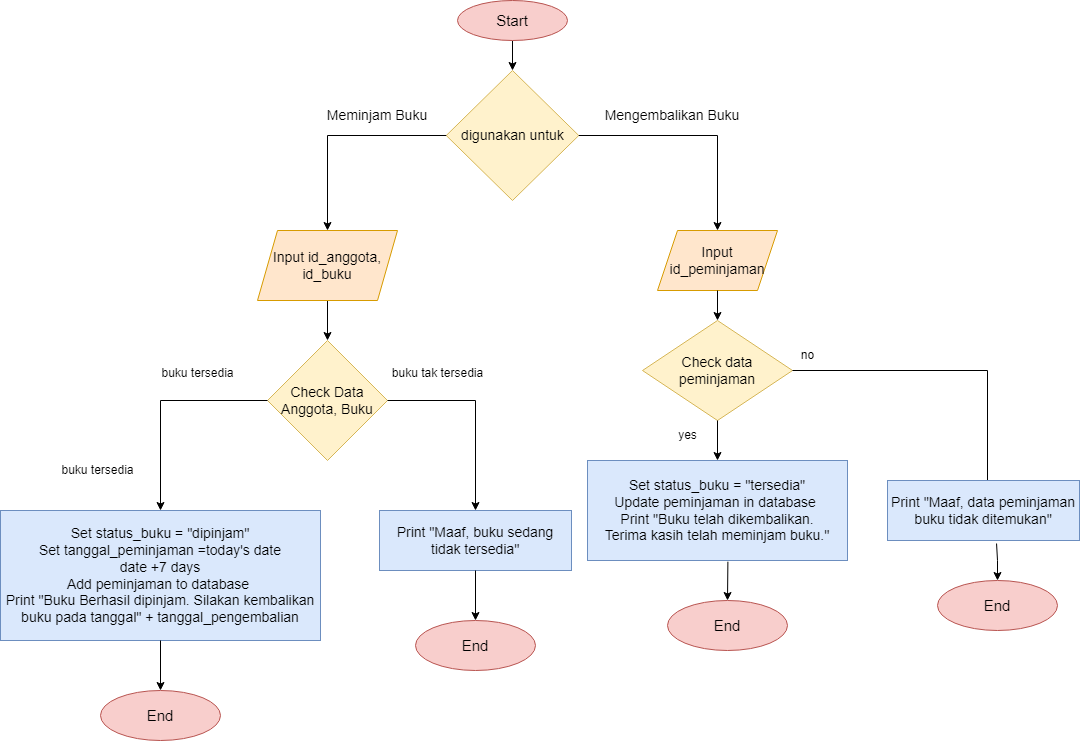

The diagram above was exported from draw.io. Its source (the exported page's mxGraphModel, read from the mxfile embedded in the PNG):
<mxGraphModel dx="2087" dy="673" grid="1" gridSize="10" guides="1" tooltips="1" connect="1" arrows="1" fold="1" page="1" pageScale="1" pageWidth="827" pageHeight="1169" math="0" shadow="0">
  <root>
    <mxCell id="WIyWlLk6GJQsqaUBKTNV-0" />
    <mxCell id="WIyWlLk6GJQsqaUBKTNV-1" parent="WIyWlLk6GJQsqaUBKTNV-0" />
    <mxCell id="iX_rax8t6QxfWvtFwQiQ-1" value="" style="edgeStyle=orthogonalEdgeStyle;rounded=0;orthogonalLoop=1;jettySize=auto;html=1;entryX=0.5;entryY=0;entryDx=0;entryDy=0;" parent="WIyWlLk6GJQsqaUBKTNV-1" source="9MaOpjVS7qC71h4wu9S7-0" target="iX_rax8t6QxfWvtFwQiQ-2" edge="1">
      <mxGeometry relative="1" as="geometry">
        <mxPoint x="385" y="170" as="targetPoint" />
      </mxGeometry>
    </mxCell>
    <mxCell id="9MaOpjVS7qC71h4wu9S7-0" value="&lt;font style=&quot;font-size: 15px;&quot;&gt;Start&lt;/font&gt;" style="ellipse;whiteSpace=wrap;html=1;fillColor=#f8cecc;strokeColor=#b85450;" parent="WIyWlLk6GJQsqaUBKTNV-1" vertex="1">
      <mxGeometry x="330" y="90" width="110" height="40" as="geometry" />
    </mxCell>
    <mxCell id="iX_rax8t6QxfWvtFwQiQ-2" value="&lt;font style=&quot;font-size: 14px;&quot;&gt;digunakan untuk&lt;/font&gt;" style="rhombus;whiteSpace=wrap;html=1;fillColor=#fff2cc;strokeColor=#d6b656;" parent="WIyWlLk6GJQsqaUBKTNV-1" vertex="1">
      <mxGeometry x="318.75" y="160" width="132.5" height="130" as="geometry" />
    </mxCell>
    <mxCell id="iX_rax8t6QxfWvtFwQiQ-11" value="" style="edgeStyle=orthogonalEdgeStyle;rounded=0;orthogonalLoop=1;jettySize=auto;html=1;" parent="WIyWlLk6GJQsqaUBKTNV-1" source="iX_rax8t6QxfWvtFwQiQ-3" target="iX_rax8t6QxfWvtFwQiQ-10" edge="1">
      <mxGeometry relative="1" as="geometry" />
    </mxCell>
    <mxCell id="iX_rax8t6QxfWvtFwQiQ-3" value="&lt;font style=&quot;font-size: 14px;&quot;&gt;Input id_anggota, id_buku&lt;/font&gt;" style="shape=parallelogram;perimeter=parallelogramPerimeter;whiteSpace=wrap;html=1;fixedSize=1;fillColor=#ffe6cc;strokeColor=#d79b00;" parent="WIyWlLk6GJQsqaUBKTNV-1" vertex="1">
      <mxGeometry x="130" y="320" width="140" height="70" as="geometry" />
    </mxCell>
    <mxCell id="iX_rax8t6QxfWvtFwQiQ-5" value="" style="endArrow=classic;html=1;rounded=0;exitX=0;exitY=0.5;exitDx=0;exitDy=0;entryX=0.5;entryY=0;entryDx=0;entryDy=0;" parent="WIyWlLk6GJQsqaUBKTNV-1" source="iX_rax8t6QxfWvtFwQiQ-2" target="iX_rax8t6QxfWvtFwQiQ-3" edge="1">
      <mxGeometry width="50" height="50" relative="1" as="geometry">
        <mxPoint x="360" y="340" as="sourcePoint" />
        <mxPoint x="410" y="290" as="targetPoint" />
        <Array as="points">
          <mxPoint x="200" y="225" />
        </Array>
      </mxGeometry>
    </mxCell>
    <mxCell id="iX_rax8t6QxfWvtFwQiQ-6" value="" style="endArrow=classic;html=1;rounded=0;entryX=0.5;entryY=0;entryDx=0;entryDy=0;exitX=1;exitY=0.5;exitDx=0;exitDy=0;" parent="WIyWlLk6GJQsqaUBKTNV-1" source="iX_rax8t6QxfWvtFwQiQ-2" target="iX_rax8t6QxfWvtFwQiQ-24" edge="1">
      <mxGeometry width="50" height="50" relative="1" as="geometry">
        <mxPoint x="360" y="340" as="sourcePoint" />
        <mxPoint x="590" y="320" as="targetPoint" />
        <Array as="points">
          <mxPoint x="590" y="225" />
        </Array>
      </mxGeometry>
    </mxCell>
    <mxCell id="iX_rax8t6QxfWvtFwQiQ-7" value="&lt;font style=&quot;font-size: 14px;&quot;&gt;Meminjam Buku&lt;/font&gt;" style="text;html=1;strokeColor=none;fillColor=none;align=center;verticalAlign=middle;whiteSpace=wrap;rounded=0;" parent="WIyWlLk6GJQsqaUBKTNV-1" vertex="1">
      <mxGeometry x="180" y="190" width="140" height="30" as="geometry" />
    </mxCell>
    <mxCell id="iX_rax8t6QxfWvtFwQiQ-8" value="&lt;font style=&quot;font-size: 14px;&quot;&gt;Mengembalikan Buku&lt;/font&gt;" style="text;html=1;strokeColor=none;fillColor=none;align=center;verticalAlign=middle;whiteSpace=wrap;rounded=0;" parent="WIyWlLk6GJQsqaUBKTNV-1" vertex="1">
      <mxGeometry x="460" y="190" width="170" height="30" as="geometry" />
    </mxCell>
    <mxCell id="iX_rax8t6QxfWvtFwQiQ-10" value="&lt;font style=&quot;font-size: 14px;&quot;&gt;Check Data Anggota, Buku&lt;/font&gt;" style="rhombus;whiteSpace=wrap;html=1;fillColor=#fff2cc;strokeColor=#d6b656;" parent="WIyWlLk6GJQsqaUBKTNV-1" vertex="1">
      <mxGeometry x="140" y="430" width="120" height="120" as="geometry" />
    </mxCell>
    <mxCell id="iX_rax8t6QxfWvtFwQiQ-14" value="" style="endArrow=classic;html=1;rounded=0;exitX=0;exitY=0.5;exitDx=0;exitDy=0;" parent="WIyWlLk6GJQsqaUBKTNV-1" source="iX_rax8t6QxfWvtFwQiQ-10" target="iX_rax8t6QxfWvtFwQiQ-16" edge="1">
      <mxGeometry width="50" height="50" relative="1" as="geometry">
        <mxPoint x="370" y="690" as="sourcePoint" />
        <mxPoint x="33" y="590" as="targetPoint" />
        <Array as="points">
          <mxPoint x="33" y="490" />
        </Array>
      </mxGeometry>
    </mxCell>
    <mxCell id="iX_rax8t6QxfWvtFwQiQ-15" value="" style="endArrow=classic;html=1;rounded=0;exitX=1;exitY=0.5;exitDx=0;exitDy=0;entryX=0.5;entryY=0;entryDx=0;entryDy=0;" parent="WIyWlLk6GJQsqaUBKTNV-1" source="iX_rax8t6QxfWvtFwQiQ-10" target="iX_rax8t6QxfWvtFwQiQ-18" edge="1">
      <mxGeometry width="50" height="50" relative="1" as="geometry">
        <mxPoint x="370" y="690" as="sourcePoint" />
        <mxPoint x="348" y="590" as="targetPoint" />
        <Array as="points">
          <mxPoint x="348" y="490" />
        </Array>
      </mxGeometry>
    </mxCell>
    <mxCell id="iX_rax8t6QxfWvtFwQiQ-16" value="&lt;font style=&quot;font-size: 14px;&quot;&gt;Set status_buku = &quot;dipinjam&quot;&lt;br&gt;Set tanggal_peminjaman =today's date &lt;br&gt;date +7 days&lt;br&gt;Add peminjaman to database&amp;nbsp;&lt;br&gt;Print &quot;Buku Berhasil dipinjam. Silakan kembalikan buku pada tanggal&quot; + tanggal_pengembalian&lt;br&gt;&lt;/font&gt;" style="rounded=0;whiteSpace=wrap;html=1;fillColor=#dae8fc;strokeColor=#6c8ebf;" parent="WIyWlLk6GJQsqaUBKTNV-1" vertex="1">
      <mxGeometry x="-127" y="600" width="320" height="130" as="geometry" />
    </mxCell>
    <mxCell id="iX_rax8t6QxfWvtFwQiQ-18" value="&lt;font style=&quot;font-size: 14px;&quot;&gt;Print &quot;Maaf, buku sedang tidak tersedia&quot;&lt;/font&gt;" style="rounded=0;whiteSpace=wrap;html=1;fillColor=#dae8fc;strokeColor=#6c8ebf;" parent="WIyWlLk6GJQsqaUBKTNV-1" vertex="1">
      <mxGeometry x="252" y="600" width="192" height="60" as="geometry" />
    </mxCell>
    <mxCell id="iX_rax8t6QxfWvtFwQiQ-21" value="&lt;font style=&quot;font-size: 15px;&quot;&gt;End&lt;/font&gt;" style="ellipse;whiteSpace=wrap;html=1;fillColor=#f8cecc;strokeColor=#b85450;" parent="WIyWlLk6GJQsqaUBKTNV-1" vertex="1">
      <mxGeometry x="288" y="710" width="120" height="50" as="geometry" />
    </mxCell>
    <mxCell id="iX_rax8t6QxfWvtFwQiQ-22" value="" style="endArrow=classic;html=1;rounded=0;exitX=0.5;exitY=1;exitDx=0;exitDy=0;entryX=0.5;entryY=0;entryDx=0;entryDy=0;" parent="WIyWlLk6GJQsqaUBKTNV-1" source="iX_rax8t6QxfWvtFwQiQ-18" target="iX_rax8t6QxfWvtFwQiQ-21" edge="1">
      <mxGeometry width="50" height="50" relative="1" as="geometry">
        <mxPoint x="210" y="680" as="sourcePoint" />
        <mxPoint x="260" y="630" as="targetPoint" />
      </mxGeometry>
    </mxCell>
    <mxCell id="iX_rax8t6QxfWvtFwQiQ-24" value="&lt;font style=&quot;font-size: 14px;&quot;&gt;Input id_peminjaman&lt;/font&gt;" style="shape=parallelogram;perimeter=parallelogramPerimeter;whiteSpace=wrap;html=1;fixedSize=1;fillColor=#ffe6cc;strokeColor=#d79b00;" parent="WIyWlLk6GJQsqaUBKTNV-1" vertex="1">
      <mxGeometry x="530" y="320" width="120" height="60" as="geometry" />
    </mxCell>
    <mxCell id="iX_rax8t6QxfWvtFwQiQ-25" value="&lt;font style=&quot;font-size: 14px;&quot;&gt;Check data peminjaman&lt;/font&gt;" style="rhombus;whiteSpace=wrap;html=1;fillColor=#fff2cc;strokeColor=#d6b656;" parent="WIyWlLk6GJQsqaUBKTNV-1" vertex="1">
      <mxGeometry x="515" y="410" width="150" height="100" as="geometry" />
    </mxCell>
    <mxCell id="iX_rax8t6QxfWvtFwQiQ-26" value="" style="endArrow=classic;html=1;rounded=0;exitX=0.5;exitY=1;exitDx=0;exitDy=0;entryX=0.5;entryY=0;entryDx=0;entryDy=0;" parent="WIyWlLk6GJQsqaUBKTNV-1" source="iX_rax8t6QxfWvtFwQiQ-24" target="iX_rax8t6QxfWvtFwQiQ-25" edge="1">
      <mxGeometry width="50" height="50" relative="1" as="geometry">
        <mxPoint x="380" y="430" as="sourcePoint" />
        <mxPoint x="430" y="380" as="targetPoint" />
      </mxGeometry>
    </mxCell>
    <mxCell id="iX_rax8t6QxfWvtFwQiQ-27" value="&lt;font style=&quot;font-size: 14px;&quot;&gt;Set status_buku = &quot;tersedia&quot;&lt;br&gt;Update peminjaman in database&amp;nbsp;&lt;br&gt;Print &quot;Buku telah dikembalikan.&lt;br&gt;Terima kasih telah meminjam buku.&quot;&lt;/font&gt;" style="rounded=0;whiteSpace=wrap;html=1;fillColor=#dae8fc;strokeColor=#6c8ebf;" parent="WIyWlLk6GJQsqaUBKTNV-1" vertex="1">
      <mxGeometry x="460" y="550" width="260" height="100" as="geometry" />
    </mxCell>
    <mxCell id="iX_rax8t6QxfWvtFwQiQ-28" value="" style="endArrow=classic;html=1;rounded=0;exitX=0.5;exitY=1;exitDx=0;exitDy=0;entryX=0.5;entryY=0;entryDx=0;entryDy=0;" parent="WIyWlLk6GJQsqaUBKTNV-1" source="iX_rax8t6QxfWvtFwQiQ-25" target="iX_rax8t6QxfWvtFwQiQ-27" edge="1">
      <mxGeometry width="50" height="50" relative="1" as="geometry">
        <mxPoint x="380" y="510" as="sourcePoint" />
        <mxPoint x="430" y="460" as="targetPoint" />
      </mxGeometry>
    </mxCell>
    <mxCell id="iX_rax8t6QxfWvtFwQiQ-30" value="&lt;font style=&quot;font-size: 15px;&quot;&gt;End&lt;/font&gt;" style="ellipse;whiteSpace=wrap;html=1;fillColor=#f8cecc;strokeColor=#b85450;" parent="WIyWlLk6GJQsqaUBKTNV-1" vertex="1">
      <mxGeometry x="540" y="690" width="120" height="50" as="geometry" />
    </mxCell>
    <mxCell id="iX_rax8t6QxfWvtFwQiQ-31" value="" style="endArrow=classic;html=1;rounded=0;entryX=0.5;entryY=0;entryDx=0;entryDy=0;exitX=0.54;exitY=1.012;exitDx=0;exitDy=0;exitPerimeter=0;" parent="WIyWlLk6GJQsqaUBKTNV-1" source="iX_rax8t6QxfWvtFwQiQ-27" target="iX_rax8t6QxfWvtFwQiQ-30" edge="1">
      <mxGeometry width="50" height="50" relative="1" as="geometry">
        <mxPoint x="450" y="790" as="sourcePoint" />
        <mxPoint x="500" y="740" as="targetPoint" />
      </mxGeometry>
    </mxCell>
    <mxCell id="iX_rax8t6QxfWvtFwQiQ-32" value="" style="endArrow=classic;html=1;rounded=0;exitX=1;exitY=0.5;exitDx=0;exitDy=0;" parent="WIyWlLk6GJQsqaUBKTNV-1" source="iX_rax8t6QxfWvtFwQiQ-25" edge="1">
      <mxGeometry width="50" height="50" relative="1" as="geometry">
        <mxPoint x="260" y="570" as="sourcePoint" />
        <mxPoint x="860" y="580" as="targetPoint" />
        <Array as="points">
          <mxPoint x="860" y="460" />
        </Array>
      </mxGeometry>
    </mxCell>
    <mxCell id="RE-r1sa6obT36KlFdL3t-0" value="buku tersedia" style="text;html=1;align=center;verticalAlign=middle;resizable=0;points=[];autosize=1;strokeColor=none;fillColor=none;" parent="WIyWlLk6GJQsqaUBKTNV-1" vertex="1">
      <mxGeometry x="20" y="448" width="100" height="30" as="geometry" />
    </mxCell>
    <mxCell id="RE-r1sa6obT36KlFdL3t-1" value="buku tak tersedia" style="text;html=1;align=center;verticalAlign=middle;resizable=0;points=[];autosize=1;strokeColor=none;fillColor=none;" parent="WIyWlLk6GJQsqaUBKTNV-1" vertex="1">
      <mxGeometry x="255" y="448" width="110" height="30" as="geometry" />
    </mxCell>
    <mxCell id="RE-r1sa6obT36KlFdL3t-2" value="yes" style="text;html=1;align=center;verticalAlign=middle;resizable=0;points=[];autosize=1;strokeColor=none;fillColor=none;" parent="WIyWlLk6GJQsqaUBKTNV-1" vertex="1">
      <mxGeometry x="540" y="510" width="40" height="30" as="geometry" />
    </mxCell>
    <mxCell id="RE-r1sa6obT36KlFdL3t-3" value="no" style="text;html=1;align=center;verticalAlign=middle;resizable=0;points=[];autosize=1;strokeColor=none;fillColor=none;" parent="WIyWlLk6GJQsqaUBKTNV-1" vertex="1">
      <mxGeometry x="660" y="430" width="40" height="30" as="geometry" />
    </mxCell>
    <mxCell id="RE-r1sa6obT36KlFdL3t-4" value="buku tersedia" style="text;html=1;align=center;verticalAlign=middle;resizable=0;points=[];autosize=1;strokeColor=none;fillColor=none;" parent="WIyWlLk6GJQsqaUBKTNV-1" vertex="1">
      <mxGeometry x="-80" y="545" width="100" height="30" as="geometry" />
    </mxCell>
    <mxCell id="RE-r1sa6obT36KlFdL3t-5" value="&lt;font style=&quot;font-size: 14px;&quot;&gt;Print &quot;Maaf, data peminjaman buku tidak ditemukan&quot;&lt;/font&gt;" style="rounded=0;whiteSpace=wrap;html=1;fillColor=#dae8fc;strokeColor=#6c8ebf;" parent="WIyWlLk6GJQsqaUBKTNV-1" vertex="1">
      <mxGeometry x="760" y="570" width="192" height="60" as="geometry" />
    </mxCell>
    <mxCell id="RE-r1sa6obT36KlFdL3t-6" value="&lt;font style=&quot;font-size: 15px;&quot;&gt;End&lt;/font&gt;" style="ellipse;whiteSpace=wrap;html=1;fillColor=#f8cecc;strokeColor=#b85450;" parent="WIyWlLk6GJQsqaUBKTNV-1" vertex="1">
      <mxGeometry x="810" y="670" width="120" height="50" as="geometry" />
    </mxCell>
    <mxCell id="RE-r1sa6obT36KlFdL3t-7" value="" style="endArrow=classic;html=1;rounded=0;exitX=0.568;exitY=1.05;exitDx=0;exitDy=0;exitPerimeter=0;" parent="WIyWlLk6GJQsqaUBKTNV-1" source="RE-r1sa6obT36KlFdL3t-5" target="RE-r1sa6obT36KlFdL3t-6" edge="1">
      <mxGeometry width="50" height="50" relative="1" as="geometry">
        <mxPoint x="610" y="661" as="sourcePoint" />
        <mxPoint x="610" y="700" as="targetPoint" />
        <Array as="points">
          <mxPoint x="870" y="650" />
        </Array>
      </mxGeometry>
    </mxCell>
    <mxCell id="Os1wY3xDPIWyXpWAYtzs-0" value="&lt;font style=&quot;font-size: 15px;&quot;&gt;End&lt;/font&gt;" style="ellipse;whiteSpace=wrap;html=1;fillColor=#f8cecc;strokeColor=#b85450;" vertex="1" parent="WIyWlLk6GJQsqaUBKTNV-1">
      <mxGeometry x="-27" y="780" width="120" height="50" as="geometry" />
    </mxCell>
    <mxCell id="Os1wY3xDPIWyXpWAYtzs-1" value="" style="endArrow=classic;html=1;rounded=0;exitX=0.5;exitY=1;exitDx=0;exitDy=0;entryX=0.5;entryY=0;entryDx=0;entryDy=0;" edge="1" parent="WIyWlLk6GJQsqaUBKTNV-1" source="iX_rax8t6QxfWvtFwQiQ-16" target="Os1wY3xDPIWyXpWAYtzs-0">
      <mxGeometry width="50" height="50" relative="1" as="geometry">
        <mxPoint x="370" y="640" as="sourcePoint" />
        <mxPoint x="420" y="590" as="targetPoint" />
      </mxGeometry>
    </mxCell>
  </root>
</mxGraphModel>